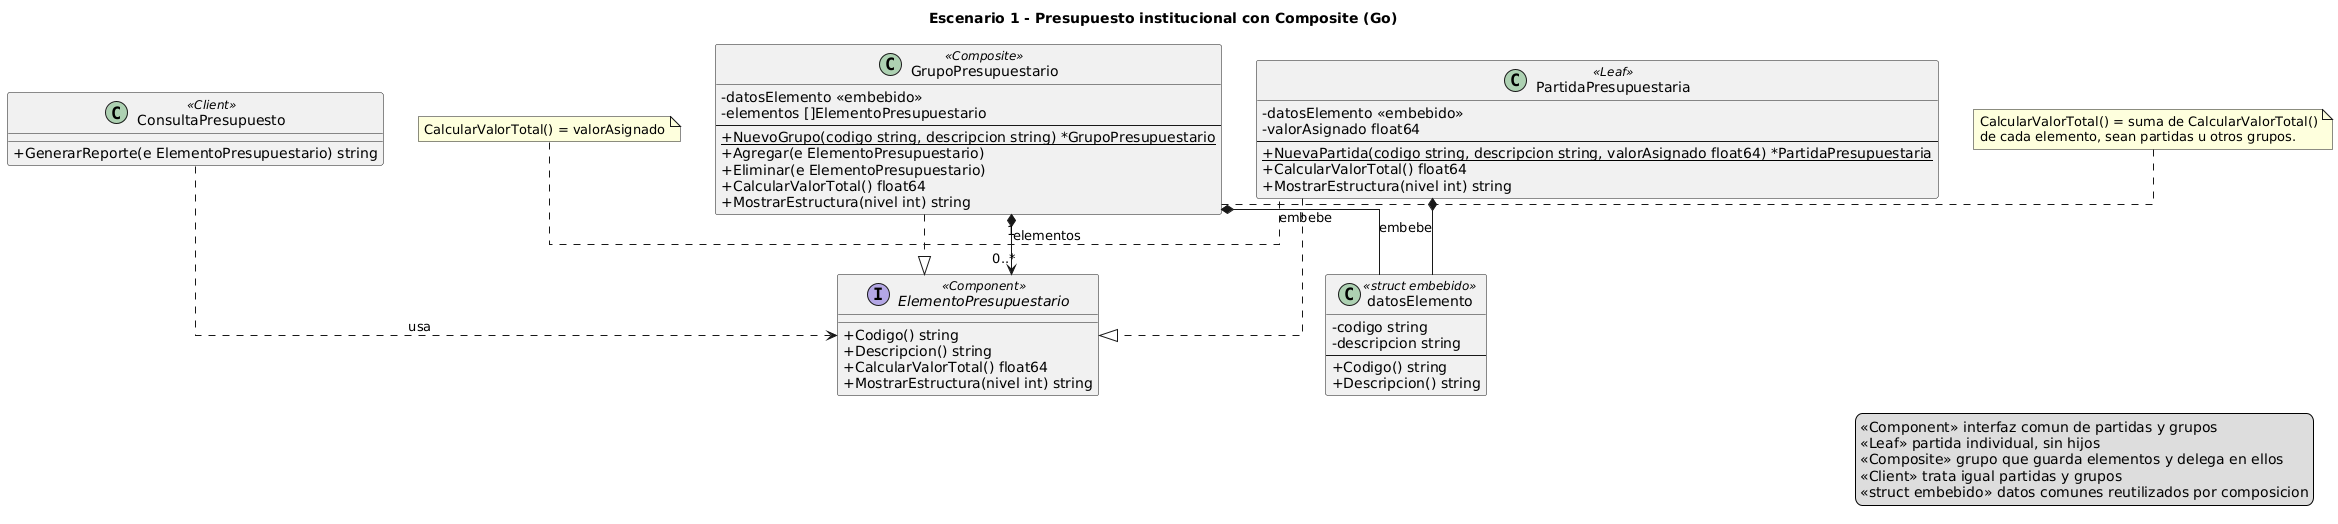

The diagram above was rendered by PlantUML. Its source (embedded in the PNG):
@startuml
title Escenario 1 - Presupuesto institucional con Composite (Go)

skinparam classAttributeIconSize 0
skinparam linetype ortho

' Notacion orientada a Go:
'  + exportado (Mayuscula) / - no exportado (minuscula)
'  "nombre tipo" como en Go; sin herencia: interfaces implicitas y structs embebidos.

interface ElementoPresupuestario <<Component>> {
    + Codigo() string
    + Descripcion() string
    + CalcularValorTotal() float64
    + MostrarEstructura(nivel int) string
}

class datosElemento <<struct embebido>> {
    - codigo string
    - descripcion string
    --
    + Codigo() string
    + Descripcion() string
}

class PartidaPresupuestaria <<Leaf>> {
    - datosElemento <<embebido>>
    - valorAsignado float64
    --
    + {static} NuevaPartida(codigo string, descripcion string, valorAsignado float64) *PartidaPresupuestaria
    + CalcularValorTotal() float64
    + MostrarEstructura(nivel int) string
}

class GrupoPresupuestario <<Composite>> {
    - datosElemento <<embebido>>
    - elementos []ElementoPresupuestario
    --
    + {static} NuevoGrupo(codigo string, descripcion string) *GrupoPresupuestario
    + Agregar(e ElementoPresupuestario)
    + Eliminar(e ElementoPresupuestario)
    + CalcularValorTotal() float64
    + MostrarEstructura(nivel int) string
}

class ConsultaPresupuesto <<Client>> {
    + GenerarReporte(e ElementoPresupuestario) string
}

' Implementacion implicita de la interfaz (Go no declara "implements")
PartidaPresupuestaria ..|> ElementoPresupuestario
GrupoPresupuestario ..|> ElementoPresupuestario

' Composicion por embebido: reemplaza a la clase base abstracta
PartidaPresupuestaria *-- datosElemento : embebe
GrupoPresupuestario *-- datosElemento : embebe

' Relacion recursiva que forma el arbol
GrupoPresupuestario "1" *--> "0..*" ElementoPresupuestario : elementos

ConsultaPresupuesto ..> ElementoPresupuestario : usa

note right of GrupoPresupuestario
  CalcularValorTotal() = suma de CalcularValorTotal()
  de cada elemento, sean partidas u otros grupos.
end note

note left of PartidaPresupuestaria
  CalcularValorTotal() = valorAsignado
end note

legend right
  <<Component>> interfaz comun de partidas y grupos
  <<Leaf>> partida individual, sin hijos
  <<Composite>> grupo que guarda elementos y delega en ellos
  <<Client>> trata igual partidas y grupos
  <<struct embebido>> datos comunes reutilizados por composicion
endlegend

@enduml